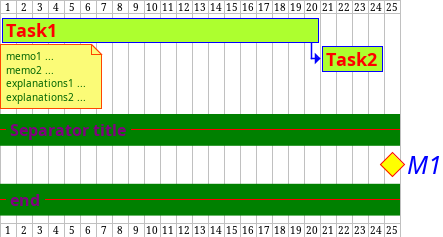

The diagram above was rendered by PlantUML. Its source (embedded in the PNG):
@startuml
<style>
ganttDiagram {
task {
FontName Helvetica
FontColor red
FontSize 18
PlantUML Language Reference Guide (1.2021.2)
268 / 415
16.18
Using style
16
GANTT DIAGRAM
FontStyle bold
BackGroundColor GreenYellow
LineColor blue
}
milestone {
FontColor blue
FontSize 25
FontStyle italic
BackGroundColor yellow
LineColor red
}
note {
FontColor DarkGreen
FontSize 10
LineColor OrangeRed
}
arrow {
FontName Helvetica
FontColor red
FontSize 18
FontStyle bold
BackGroundColor GreenYellow
LineColor blue
}
separator {
LineColor red
BackGroundColor green
FontSize 16
FontStyle bold
FontColor purple
}
}
</style>
[Task1] lasts 20 days
note bottom
memo1 ...
memo2 ...
explanations1 ...
explanations2 ...
end note
[Task2] lasts 4 days
[Task1] -> [Task2]
-- Separator title --
[M1] happens on 5 days after [Task1]'s end
-- end --
@enduml